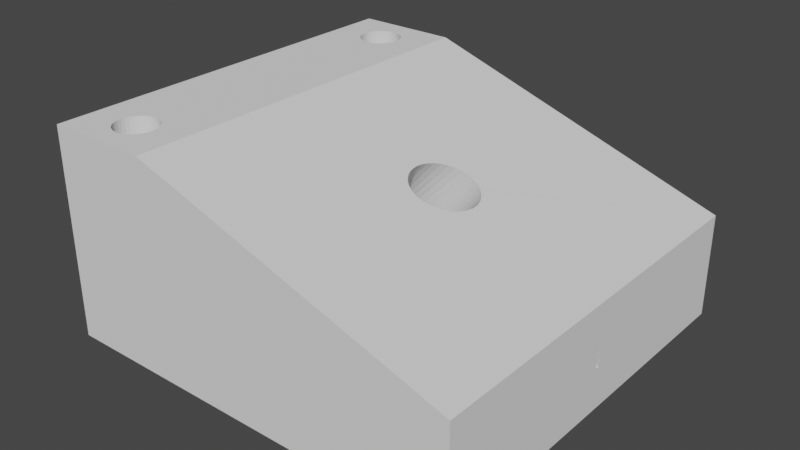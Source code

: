 # Source: VTX_Backstop.blend  (saved by Blender 2.81.16; exported with 4.5.12 LTS)
import bpy
from mathutils import Matrix  # noqa: F401  (used for matrix-valued properties, if any)

bpy.ops.wm.read_factory_settings(use_empty=True)
scene = bpy.context.scene
scene.name = 'Scene'

# ---- collections
col_collection = bpy.data.collections.new('Collection'); scene.collection.children.link(col_collection)

# ---- world
world_world = bpy.data.worlds.new('World'); scene.world = world_world
world_world.use_nodes = True; world_world.node_tree.nodes.clear()
_N = world_world.node_tree.nodes; _L = world_world.node_tree.links
n0 = _N.new('ShaderNodeOutputWorld'); n0.name = 'World Output'; n0.location = (300, 300)
n1 = _N.new('ShaderNodeBackground'); n1.name = 'Background'; n1.location = (10, 300)
n1.inputs[0].default_value = (0.05088, 0.05088, 0.05088, 1.0)
_L.new(n1.outputs[0], n0.inputs[0])
n0.is_active_output = True
world_world.color = (0.05088, 0.05088, 0.05088)
world_world.use_sun_shadow = False
world_world.sun_shadow_jitter_overblur = 0.0

# ---- meshes
me_plane = bpy.data.meshes.new('Plane')
me_plane.from_pydata([(-1.0, -1.0, 0.0), (1.0, -1.0, 0.0), (-1.0, 1.0, 0.0), (1.0, 1.0, 0.0), (-2.384e-07, 0.8947, 0.0), (0.07804, 0.8927, 0.0), (0.1531, 0.8867, 0.0), (0.2222, 0.877, 0.0), (0.2828, 0.8639, 0.0), (0.3326, 0.848, 0.0), (0.3696, 0.8298, 0.0), (0.3923, 0.81, 0.0), (0.4, 0.7895, 0.0), (0.3923, 0.7689, 0.0), (0.3696, 0.7492, 0.0), (0.3326, 0.731, 0.0), (0.2828, 0.715, 0.0), (0.2222, 0.702, 0.0), (0.1531, 0.6922, 0.0), (0.07804, 0.6862, 0.0), (-2.384e-07, 0.6842, 0.0), (-0.07804, 0.6862, 0.0), (-0.1531, 0.6922, 0.0), (-0.2222, 0.702, 0.0), (-0.2828, 0.715, 0.0), (-0.3326, 0.731, 0.0), (-0.3696, 0.7492, 0.0), (-0.3923, 0.7689, 0.0), (-0.4, 0.7895, 0.0), (-0.3923, 0.81, 0.0), (-0.3696, 0.8298, 0.0), (-0.3326, 0.848, 0.0), (-0.2828, 0.8639, 0.0), (-0.2222, 0.877, 0.0), (-0.1531, 0.8867, 0.0), (-0.07804, 0.8927, 0.0), (-2.98e-07, -0.6842, 0.0), (0.07804, -0.6862, 0.0), (0.1531, -0.6922, 0.0), (0.2222, -0.702, 0.0), (0.2828, -0.715, 0.0), (0.3326, -0.731, 0.0), (0.3696, -0.7492, 0.0), (0.3923, -0.7689, 0.0), (0.4, -0.7895, 0.0), (0.3923, -0.81, 0.0), (0.3696, -0.8298, 0.0), (0.3326, -0.848, 0.0), (0.2828, -0.8639, 0.0), (0.2222, -0.877, 0.0), (0.1531, -0.8867, 0.0), (0.07804, -0.8927, 0.0), (-2.31e-07, -0.8947, 0.0), (-0.07804, -0.8927, 0.0), (-0.1531, -0.8867, 0.0), (-0.2222, -0.877, 0.0), (-0.2828, -0.8639, 0.0), (-0.3326, -0.848, 0.0), (-0.3696, -0.8298, 0.0), (-0.3923, -0.81, 0.0), (-0.4, -0.7895, 0.0), (-0.3923, -0.7689, 0.0), (-0.3696, -0.7492, 0.0), (-0.3326, -0.731, 0.0), (-0.2828, -0.715, 0.0), (-0.2222, -0.702, 0.0), (-0.1531, -0.6922, 0.0), (-0.07804, -0.6862, 0.0), (-1.0, 1.0, 2.0), (-1.0, -1.0, 2.0), (1.0, -1.0, 2.0), (1.0, 1.0, 2.0), (-2.384e-07, 0.8947, 2.0), (0.07804, 0.8927, 2.0), (0.1531, 0.8867, 2.0), (0.2222, 0.877, 2.0), (0.2828, 0.8639, 2.0), (0.3326, 0.848, 2.0), (0.3696, 0.8298, 2.0), (0.3923, 0.81, 2.0), (0.4, 0.7895, 2.0), (0.3923, 0.7689, 2.0), (0.3696, 0.7492, 2.0), (0.3326, 0.731, 2.0), (0.2828, 0.715, 2.0), (0.2222, 0.702, 2.0), (0.1531, 0.6922, 2.0), (0.07804, 0.6862, 2.0), (-2.384e-07, 0.6842, 2.0), (-0.07804, 0.6862, 2.0), (-0.1531, 0.6922, 2.0), (-0.2222, 0.702, 2.0), (-0.2828, 0.715, 2.0), (-0.3326, 0.731, 2.0), (-0.3696, 0.7492, 2.0), (-0.3923, 0.7689, 2.0), (-0.4, 0.7895, 2.0), (-0.3923, 0.81, 2.0), (-0.3696, 0.8298, 2.0), (-0.3326, 0.848, 2.0), (-0.2828, 0.8639, 2.0), (-0.2222, 0.877, 2.0), (-0.1531, 0.8867, 2.0), (-0.07804, 0.8927, 2.0), (-2.98e-07, -0.6842, 2.0), (0.07804, -0.6862, 2.0), (0.1531, -0.6922, 2.0), (0.2222, -0.702, 2.0), (0.2828, -0.715, 2.0), (0.3326, -0.731, 2.0), (0.3696, -0.7492, 2.0), (0.3923, -0.7689, 2.0), (0.4, -0.7895, 2.0), (0.3923, -0.81, 2.0), (0.3696, -0.8298, 2.0), (0.3326, -0.848, 2.0), (0.2828, -0.8639, 2.0), (0.2222, -0.877, 2.0), (0.1531, -0.8867, 2.0), (0.07804, -0.8927, 2.0), (-2.31e-07, -0.8947, 2.0), (-0.07804, -0.8927, 2.0), (-0.1531, -0.8867, 2.0), (-0.2222, -0.877, 2.0), (-0.2828, -0.8639, 2.0), (-0.3326, -0.848, 2.0), (-0.3696, -0.8298, 2.0), (-0.3923, -0.81, 2.0), (-0.4, -0.7895, 2.0), (-0.3923, -0.7689, 2.0), (-0.3696, -0.7492, 2.0), (-0.3326, -0.731, 2.0), (-0.2828, -0.715, 2.0), (-0.2222, -0.702, 2.0), (-0.1531, -0.6922, 2.0), (-0.07804, -0.6862, 2.0), (7.0, -1.0, 0.0), (7.0, 1.0, 0.0), (7.0, -1.0, 1.0), (7.0, 1.0, 1.0), (-1.0, -0.5263, 1.5), (-1.0, -0.5263, 0.1), (-1.0, 0.5263, 0.1), (-1.0, 0.5263, 1.5), (7.0, -0.01, 0.6), (7.0, -0.01, 0.4), (7.0, 0.01, 0.4), (7.0, 0.01, 0.6), (2.983, 0.1683, 1.002), (3.103, 0.167, 0.9885), (3.22, 0.1592, 0.9752), (3.33, 0.1449, 0.9628), (3.429, 0.1245, 0.9517), (3.511, 0.09889, 0.9425), (3.573, 0.06893, 0.9355), (3.612, 0.03594, 0.9312), (3.625, 0.00136, 0.9297), (3.612, -0.03325, 0.9312), (3.573, -0.06632, 0.9355), (3.511, -0.09641, 0.9425), (3.429, -0.1222, 0.9517), (3.33, -0.1428, 0.9628), (3.22, -0.1573, 0.9752), (3.103, -0.1654, 0.9885), (2.983, -0.1669, 1.002), (2.866, -0.1621, 1.015), (2.756, -0.1512, 1.027), (2.657, -0.1349, 1.039), (2.571, -0.1138, 1.048), (2.502, -0.08884, 1.056), (2.451, -0.06089, 1.062), (2.42, -0.03092, 1.065), (2.409, 7.627e-05, 1.066), (2.42, 0.0311, 1.065), (2.451, 0.06113, 1.062), (2.502, 0.08919, 1.056), (2.571, 0.1143, 1.048), (2.657, 0.1355, 1.039), (2.756, 0.1521, 1.027), (2.866, 0.1632, 1.015), (3.958, 0.1604, 1.507), (4.073, 0.1573, 1.488), (4.184, 0.1479, 1.469), (4.285, 0.1328, 1.452), (4.375, 0.1125, 1.438), (4.448, 0.08777, 1.425), (4.502, 0.05956, 1.416), (4.535, 0.02896, 1.411), (4.547, -0.002865, 1.409), (4.535, -0.0347, 1.411), (4.502, -0.06532, 1.416), (4.448, -0.09357, 1.425), (4.375, -0.1184, 1.438), (4.285, -0.1387, 1.452), (4.184, -0.1539, 1.469), (4.073, -0.1633, 1.488), (3.958, -0.1666, 1.507), (3.843, -0.1635, 1.526), (3.732, -0.1543, 1.545), (3.63, -0.1393, 1.562), (3.54, -0.119, 1.577), (3.466, -0.09423, 1.589), (3.411, -0.06594, 1.598), (3.378, -0.03522, 1.604), (3.366, -0.003261, 1.606), (3.378, 0.02871, 1.604), (3.411, 0.05945, 1.598), (3.466, 0.08778, 1.589), (3.54, 0.1126, 1.577), (3.63, 0.1329, 1.562), (3.732, 0.148, 1.545), (3.843, 0.1573, 1.526)], [], [(0, 60, 59, 58, 57, 56, 55, 54, 53, 52, 51, 50, 49, 48, 47, 46, 45, 44, 1), (61, 60, 0, 2, 28, 27, 26, 25, 24, 23, 22, 21, 20, 19, 18, 17, 16, 15, 14, 13, 12, 3, 1, 44, 43, 42, 41, 40, 39, 38, 37, 36, 67, 66, 65, 64, 63, 62), (2, 3, 12, 11, 10, 9, 8, 7, 6, 5, 4, 35, 34, 33, 32, 31, 30, 29, 28), (69, 70, 112, 113, 114, 115, 116, 117, 118, 119, 120, 121, 122, 123, 124, 125, 126, 127, 128), (129, 130, 131, 132, 133, 134, 135, 104, 105, 106, 107, 108, 109, 110, 111, 112, 70, 71, 80, 81, 82, 83, 84, 85, 86, 87, 88, 89, 90, 91, 92, 93, 94, 95, 96, 68, 69, 128), (68, 96, 97, 98, 99, 100, 101, 102, 103, 72, 73, 74, 75, 76, 77, 78, 79, 80, 71), (11, 12, 80, 79), (64, 65, 133, 132), (38, 39, 107, 106), (12, 13, 81, 80), (65, 66, 134, 133), (39, 40, 108, 107), (13, 14, 82, 81), (66, 67, 135, 134), (40, 41, 109, 108), (14, 15, 83, 82), (67, 36, 104, 135), (41, 42, 110, 109), (15, 16, 84, 83), (42, 43, 111, 110), (16, 17, 85, 84), (43, 44, 112, 111), (17, 18, 86, 85), (44, 45, 113, 112), (18, 19, 87, 86), (45, 46, 114, 113), (19, 20, 88, 87), (46, 47, 115, 114), (20, 21, 89, 88), (47, 48, 116, 115), (21, 22, 90, 89), (48, 49, 117, 116), (22, 23, 91, 90), (49, 50, 118, 117), (23, 24, 92, 91), (50, 51, 119, 118), (24, 25, 93, 92), (51, 52, 120, 119), (25, 26, 94, 93), (52, 53, 121, 120), (26, 27, 95, 94), (2, 142, 143, 140, 69, 68), (53, 54, 122, 121), (27, 28, 96, 95), (0, 1, 70, 69), (54, 55, 123, 122), (28, 29, 97, 96), (70, 1, 136, 138), (55, 56, 124, 123), (29, 30, 98, 97), (3, 2, 68, 71), (56, 57, 125, 124), (30, 31, 99, 98), (4, 5, 73, 72), (57, 58, 126, 125), (31, 32, 100, 99), (5, 6, 74, 73), (58, 59, 127, 126), (32, 33, 101, 100), (6, 7, 75, 74), (59, 60, 128, 127), (33, 34, 102, 101), (7, 8, 76, 75), (60, 61, 129, 128), (34, 35, 103, 102), (8, 9, 77, 76), (61, 62, 130, 129), (35, 4, 72, 103), (9, 10, 78, 77), (62, 63, 131, 130), (36, 37, 105, 104), (10, 11, 79, 78), (63, 64, 132, 131), (37, 38, 106, 105), (136, 145, 144, 147, 139, 138), (71, 180, 181, 182, 183, 184, 185, 186, 187, 188, 189, 190, 191, 192, 193, 194, 195, 196, 70, 138, 139), (1, 3, 137, 136), (3, 71, 139, 137), (69, 140, 141, 142, 2, 0), (139, 147, 146, 145, 136, 137), (145, 146, 142, 141), (146, 147, 143, 142), (147, 144, 140, 164, 163, 162, 161, 160, 159, 158, 157, 156, 155, 154, 153, 152, 151, 150, 149, 148, 143), (144, 145, 141, 140), (143, 148, 179, 178, 177, 176, 175, 174, 173, 172, 171, 170, 169, 168, 167, 166, 165, 164, 140), (180, 211, 179, 148), (70, 196, 197, 198, 199, 200, 201, 202, 203, 204, 205, 206, 207, 208, 209, 210, 211, 180, 71), (211, 210, 178, 179), (210, 209, 177, 178), (209, 208, 176, 177), (208, 207, 175, 176), (207, 206, 174, 175), (206, 205, 173, 174), (205, 204, 172, 173), (204, 203, 171, 172), (203, 202, 170, 171), (202, 201, 169, 170), (201, 200, 168, 169), (200, 199, 167, 168), (199, 198, 166, 167), (198, 197, 165, 166), (197, 196, 164, 165), (196, 195, 163, 164), (195, 194, 162, 163), (194, 193, 161, 162), (193, 192, 160, 161), (192, 191, 159, 160), (191, 190, 158, 159), (190, 189, 157, 158), (189, 188, 156, 157), (188, 187, 155, 156), (187, 186, 154, 155), (186, 185, 153, 154), (185, 184, 152, 153), (184, 183, 151, 152), (183, 182, 150, 151), (182, 181, 149, 150), (181, 180, 148, 149)])
_uv = me_plane.uv_layers.new(name='UVMap')
_uv.uv.foreach_set('vector', [0.0, 0.0, 0.3, 0.1053, 0.3038, 0.095, 0.3152, 0.08512, 0.3337, 0.07602, 0.3586, 0.06805, 0.3889, 0.0615, 0.4235, 0.05664, 0.461, 0.05364, 0.5, 0.05263, 0.539, 0.05364, 0.5765, 0.05664, 0.6111, 0.0615, 0.6414, 0.06805, 0.6663, 0.07602, 0.6848, 0.08512, 0.6962, 0.095, 0.7, 0.1053, 1.0, 0.0, 0.3038, 0.1155, 0.3, 0.1053, 0.0, 0.0, 0.0, 1.0, 0.3, 0.8947, 0.3038, 0.8845, 0.3152, 0.8746, 0.3337, 0.8655, 0.3586, 0.8575, 0.3889, 0.851, 0.4235, 0.8461, 0.461, 0.8431, 0.5, 0.8421, 0.539, 0.8431, 0.5765, 0.8461, 0.6111, 0.851, 0.6414, 0.8575, 0.6663, 0.8655, 0.6848, 0.8746, 0.6962, 0.8845, 0.7, 0.8947, 1.0, 1.0, 1.0, 0.0, 0.7, 0.1053, 0.6962, 0.1155, 0.6848, 0.1254, 0.6663, 0.1345, 0.6414, 0.1425, 0.6111, 0.149, 0.5765, 0.1539, 0.539, 0.1569, 0.5, 0.1579, 0.461, 0.1569, 0.4235, 0.1539, 0.3889, 0.149, 0.3586, 0.1425, 0.3337, 0.1345, 0.3152, 0.1254, 0.0, 1.0, 1.0, 1.0, 0.7, 0.8947, 0.6962, 0.905, 0.6848, 0.9149, 0.6663, 0.924, 0.6414, 0.932, 0.6111, 0.9385, 0.5765, 0.9434, 0.539, 0.9464, 0.5, 0.9474, 0.461, 0.9464, 0.4235, 0.9434, 0.3889, 0.9385, 0.3586, 0.932, 0.3337, 0.924, 0.3152, 0.9149, 0.3038, 0.905, 0.3, 0.8947, 0.0, 0.0, 1.0, 0.0, 0.7, 0.1053, 0.6962, 0.095, 0.6848, 0.08512, 0.6663, 0.07602, 0.6414, 0.06805, 0.6111, 0.0615, 0.5765, 0.05664, 0.539, 0.05364, 0.5, 0.05263, 0.461, 0.05364, 0.4235, 0.05664, 0.3889, 0.0615, 0.3586, 0.06805, 0.3337, 0.07602, 0.3152, 0.08512, 0.3038, 0.095, 0.3, 0.1053, 0.3038, 0.1155, 0.3152, 0.1254, 0.3337, 0.1345, 0.3586, 0.1425, 0.3889, 0.149, 0.4235, 0.1539, 0.461, 0.1569, 0.5, 0.1579, 0.539, 0.1569, 0.5765, 0.1539, 0.6111, 0.149, 0.6414, 0.1425, 0.6663, 0.1345, 0.6848, 0.1254, 0.6962, 0.1155, 0.7, 0.1053, 1.0, 0.0, 1.0, 1.0, 0.7, 0.8947, 0.6962, 0.8845, 0.6848, 0.8746, 0.6663, 0.8655, 0.6414, 0.8575, 0.6111, 0.851, 0.5765, 0.8461, 0.539, 0.8431, 0.5, 0.8421, 0.461, 0.8431, 0.4235, 0.8461, 0.3889, 0.851, 0.3586, 0.8575, 0.3337, 0.8655, 0.3152, 0.8746, 0.3038, 0.8845, 0.3, 0.8947, 0.0, 1.0, 0.0, 0.0, 0.3, 0.1053, 0.0, 1.0, 0.3, 0.8947, 0.3038, 0.905, 0.3152, 0.9149, 0.3337, 0.924, 0.3586, 0.932, 0.3889, 0.9385, 0.4235, 0.9434, 0.461, 0.9464, 0.5, 0.9474, 0.539, 0.9464, 0.5765, 0.9434, 0.6111, 0.9385, 0.6414, 0.932, 0.6663, 0.924, 0.6848, 0.9149, 0.6962, 0.905, 0.7, 0.8947, 1.0, 1.0, 0.6962, 0.905, 0.7, 0.8947, 0.7, 0.8947, 0.6962, 0.905, 0.3586, 0.1425, 0.3889, 0.149, 0.3889, 0.149, 0.3586, 0.1425, 0.5765, 0.1539, 0.6111, 0.149, 0.6111, 0.149, 0.5765, 0.1539, 0.7, 0.8947, 0.6962, 0.8845, 0.6962, 0.8845, 0.7, 0.8947, 0.3889, 0.149, 0.4235, 0.1539, 0.4235, 0.1539, 0.3889, 0.149, 0.6111, 0.149, 0.6414, 0.1425, 0.6414, 0.1425, 0.6111, 0.149, 0.6962, 0.8845, 0.6848, 0.8746, 0.6848, 0.8746, 0.6962, 0.8845, 0.4235, 0.1539, 0.461, 0.1569, 0.461, 0.1569, 0.4235, 0.1539, 0.6414, 0.1425, 0.6663, 0.1345, 0.6663, 0.1345, 0.6414, 0.1425, 0.6848, 0.8746, 0.6663, 0.8655, 0.6663, 0.8655, 0.6848, 0.8746, 0.461, 0.1569, 0.5, 0.1579, 0.5, 0.1579, 0.461, 0.1569, 0.6663, 0.1345, 0.6848, 0.1254, 0.6848, 0.1254, 0.6663, 0.1345, 0.6663, 0.8655, 0.6414, 0.8575, 0.6414, 0.8575, 0.6663, 0.8655, 0.6848, 0.1254, 0.6962, 0.1155, 0.6962, 0.1155, 0.6848, 0.1254, 0.6414, 0.8575, 0.6111, 0.851, 0.6111, 0.851, 0.6414, 0.8575, 0.6962, 0.1155, 0.7, 0.1053, 0.7, 0.1053, 0.6962, 0.1155, 0.6111, 0.851, 0.5765, 0.8461, 0.5765, 0.8461, 0.6111, 0.851, 0.7, 0.1053, 0.6962, 0.095, 0.6962, 0.095, 0.7, 0.1053, 0.5765, 0.8461, 0.539, 0.8431, 0.539, 0.8431, 0.5765, 0.8461, 0.6962, 0.095, 0.6848, 0.08512, 0.6848, 0.08512, 0.6962, 0.095, 0.539, 0.8431, 0.5, 0.8421, 0.5, 0.8421, 0.539, 0.8431, 0.6848, 0.08512, 0.6663, 0.07602, 0.6663, 0.07602, 0.6848, 0.08512, 0.5, 0.8421, 0.461, 0.8431, 0.461, 0.8431, 0.5, 0.8421, 0.6663, 0.07602, 0.6414, 0.06805, 0.6414, 0.06805, 0.6663, 0.07602, 0.461, 0.8431, 0.4235, 0.8461, 0.4235, 0.8461, 0.461, 0.8431, 0.6414, 0.06805, 0.6111, 0.0615, 0.6111, 0.0615, 0.6414, 0.06805, 0.4235, 0.8461, 0.3889, 0.851, 0.3889, 0.851, 0.4235, 0.8461, 0.6111, 0.0615, 0.5765, 0.05664, 0.5765, 0.05664, 0.6111, 0.0615, 0.3889, 0.851, 0.3586, 0.8575, 0.3586, 0.8575, 0.3889, 0.851, 0.5765, 0.05664, 0.539, 0.05364, 0.539, 0.05364, 0.5765, 0.05664, 0.3586, 0.8575, 0.3337, 0.8655, 0.3337, 0.8655, 0.3586, 0.8575, 0.539, 0.05364, 0.5, 0.05263, 0.5, 0.05263, 0.539, 0.05364, 0.3337, 0.8655, 0.3152, 0.8746, 0.3152, 0.8746, 0.3337, 0.8655, 0.5, 0.05263, 0.461, 0.05364, 0.461, 0.05364, 0.5, 0.05263, 0.3152, 0.8746, 0.3038, 0.8845, 0.3038, 0.8845, 0.3152, 0.8746, 0.0, 1.0, 0.0, 0.7632, 0.0, 0.7632, 0.0, 0.2368, 0.0, 0.0, 0.0, 1.0, 0.461, 0.05364, 0.4235, 0.05664, 0.4235, 0.05664, 0.461, 0.05364, 0.3038, 0.8845, 0.3, 0.8947, 0.3, 0.8947, 0.3038, 0.8845, 0.0, 0.0, 1.0, 0.0, 1.0, 0.0, 0.0, 0.0, 0.4235, 0.05664, 0.3889, 0.0615, 0.3889, 0.0615, 0.4235, 0.05664, 0.3, 0.8947, 0.3038, 0.905, 0.3038, 0.905, 0.3, 0.8947, 1.0, 0.0, 1.0, 0.0, 1.0, 0.0, 1.0, 0.0, 0.3889, 0.0615, 0.3586, 0.06805, 0.3586, 0.06805, 0.3889, 0.0615, 0.3038, 0.905, 0.3152, 0.9149, 0.3152, 0.9149, 0.3038, 0.905, 1.0, 1.0, 0.0, 1.0, 0.0, 1.0, 1.0, 1.0, 0.3586, 0.06805, 0.3337, 0.07602, 0.3337, 0.07602, 0.3586, 0.06805, 0.3152, 0.9149, 0.3337, 0.924, 0.3337, 0.924, 0.3152, 0.9149, 0.5, 0.9474, 0.539, 0.9464, 0.539, 0.9464, 0.5, 0.9474, 0.3337, 0.07602, 0.3152, 0.08512, 0.3152, 0.08512, 0.3337, 0.07602, 0.3337, 0.924, 0.3586, 0.932, 0.3586, 0.932, 0.3337, 0.924, 0.539, 0.9464, 0.5765, 0.9434, 0.5765, 0.9434, 0.539, 0.9464, 0.3152, 0.08512, 0.3038, 0.095, 0.3038, 0.095, 0.3152, 0.08512, 0.3586, 0.932, 0.3889, 0.9385, 0.3889, 0.9385, 0.3586, 0.932, 0.5765, 0.9434, 0.6111, 0.9385, 0.6111, 0.9385, 0.5765, 0.9434, 0.3038, 0.095, 0.3, 0.1053, 0.3, 0.1053, 0.3038, 0.095, 0.3889, 0.9385, 0.4235, 0.9434, 0.4235, 0.9434, 0.3889, 0.9385, 0.6111, 0.9385, 0.6414, 0.932, 0.6414, 0.932, 0.6111, 0.9385, 0.3, 0.1053, 0.3038, 0.1155, 0.3038, 0.1155, 0.3, 0.1053, 0.4235, 0.9434, 0.461, 0.9464, 0.461, 0.9464, 0.4235, 0.9434, 0.6414, 0.932, 0.6663, 0.924, 0.6663, 0.924, 0.6414, 0.932, 0.3038, 0.1155, 0.3152, 0.1254, 0.3152, 0.1254, 0.3038, 0.1155, 0.461, 0.9464, 0.5, 0.9474, 0.5, 0.9474, 0.461, 0.9464, 0.6663, 0.924, 0.6848, 0.9149, 0.6848, 0.9149, 0.6663, 0.924, 0.3152, 0.1254, 0.3337, 0.1345, 0.3337, 0.1345, 0.3152, 0.1254, 0.5, 0.1579, 0.539, 0.1569, 0.539, 0.1569, 0.5, 0.1579, 0.6848, 0.9149, 0.6962, 0.905, 0.6962, 0.905, 0.6848, 0.9149, 0.3337, 0.1345, 0.3586, 0.1425, 0.3586, 0.1425, 0.3337, 0.1345, 0.539, 0.1569, 0.5765, 0.1539, 0.5765, 0.1539, 0.539, 0.1569, 1.0, 0.0, 1.0, 0.4737, 1.0, 0.4737, 1.0, 0.5263, 1.0, 1.0, 1.0, 0.0, 1.0, 1.0, 1.0, 0.5802, 1.0, 0.5786, 1.0, 0.574, 1.0, 0.5664, 1.0, 0.5563, 1.0, 0.5439, 1.0, 0.5298, 1.0, 0.5145, 1.0, 0.4986, 1.0, 0.4827, 1.0, 0.4673, 1.0, 0.4532, 1.0, 0.4408, 1.0, 0.4306, 1.0, 0.423, 1.0, 0.4183, 1.0, 0.4167, 1.0, 0.0, 1.0, 0.0, 1.0, 1.0, 1.0, 0.0, 1.0, 1.0, 1.0, 1.0, 1.0, 0.0, 1.0, 1.0, 1.0, 1.0, 1.0, 1.0, 1.0, 1.0, 0.0, 0.0, 0.0, 0.2368, 0.0, 0.2368, 0.0, 0.7632, 0.0, 1.0, 0.0, 0.0, 1.0, 1.0, 1.0, 0.5263, 1.0, 0.5263, 1.0, 0.4737, 1.0, 0.0, 1.0, 1.0, 1.0, 0.4737, 1.0, 0.5263, 0.0, 0.7632, 0.0, 0.2368, 1.0, 0.5263, 1.0, 0.5263, 0.0, 0.7632, 0.0, 0.7632, 1.0, 0.5263, 1.0, 0.4737, 0.0, 0.2368, 0.6255, 0.4165, 0.6404, 0.4173, 0.6551, 0.4213, 0.6689, 0.4286, 0.6812, 0.4389, 0.6915, 0.4518, 0.6992, 0.4668, 0.704, 0.4834, 0.7057, 0.5007, 0.704, 0.518, 0.6992, 0.5345, 0.6915, 0.5494, 0.6812, 0.5623, 0.6689, 0.5724, 0.6551, 0.5796, 0.6404, 0.5835, 0.6255, 0.5841, 0.0, 0.7632, 1.0, 0.4737, 1.0, 0.4737, 0.0, 0.2368, 0.0, 0.2368, 0.0, 0.7632, 0.6255, 0.5841, 0.6109, 0.5816, 0.5971, 0.576, 0.5847, 0.5678, 0.5739, 0.5571, 0.5653, 0.5446, 0.5589, 0.5306, 0.555, 0.5155, 0.5537, 0.5, 0.555, 0.4845, 0.5589, 0.4695, 0.5653, 0.4556, 0.5739, 0.4431, 0.5847, 0.4326, 0.5971, 0.4244, 0.6109, 0.419, 0.6255, 0.4165, 0.0, 0.2368, 1.0, 0.5802, 1.0, 0.5787, 0.6109, 0.5816, 0.6255, 0.5841, 1.0, 0.0, 1.0, 0.4167, 1.0, 0.4182, 1.0, 0.4228, 1.0, 0.4304, 1.0, 0.4405, 1.0, 0.4529, 1.0, 0.467, 1.0, 0.4824, 1.0, 0.4984, 1.0, 0.5144, 1.0, 0.5297, 1.0, 0.5439, 1.0, 0.5563, 1.0, 0.5665, 1.0, 0.574, 1.0, 0.5787, 1.0, 0.5802, 1.0, 1.0, 1.0, 0.5787, 1.0, 0.574, 0.5971, 0.576, 0.6109, 0.5816, 1.0, 0.574, 1.0, 0.5665, 0.5847, 0.5678, 0.5971, 0.576, 1.0, 0.5665, 1.0, 0.5563, 0.5739, 0.5571, 0.5847, 0.5678, 1.0, 0.5563, 1.0, 0.5439, 0.5653, 0.5446, 0.5739, 0.5571, 1.0, 0.5439, 1.0, 0.5297, 0.5589, 0.5306, 0.5653, 0.5446, 1.0, 0.5297, 1.0, 0.5144, 0.555, 0.5155, 0.5589, 0.5306, 1.0, 0.5144, 1.0, 0.4984, 0.5537, 0.5, 0.555, 0.5155, 1.0, 0.4984, 1.0, 0.4824, 0.555, 0.4845, 0.5537, 0.5, 1.0, 0.4824, 1.0, 0.467, 0.5589, 0.4695, 0.555, 0.4845, 1.0, 0.467, 1.0, 0.4529, 0.5653, 0.4556, 0.5589, 0.4695, 1.0, 0.4529, 1.0, 0.4405, 0.5739, 0.4431, 0.5653, 0.4556, 1.0, 0.4405, 1.0, 0.4304, 0.5847, 0.4326, 0.5739, 0.4431, 1.0, 0.4304, 1.0, 0.4228, 0.5971, 0.4244, 0.5847, 0.4326, 1.0, 0.4228, 1.0, 0.4182, 0.6109, 0.419, 0.5971, 0.4244, 1.0, 0.4182, 1.0, 0.4167, 0.6255, 0.4165, 0.6109, 0.419, 1.0, 0.4167, 1.0, 0.4183, 0.6404, 0.4173, 0.6255, 0.4165, 1.0, 0.4183, 1.0, 0.423, 0.6551, 0.4213, 0.6404, 0.4173, 1.0, 0.423, 1.0, 0.4306, 0.6689, 0.4286, 0.6551, 0.4213, 1.0, 0.4306, 1.0, 0.4408, 0.6812, 0.4389, 0.6689, 0.4286, 1.0, 0.4408, 1.0, 0.4532, 0.6915, 0.4518, 0.6812, 0.4389, 1.0, 0.4532, 1.0, 0.4673, 0.6992, 0.4668, 0.6915, 0.4518, 1.0, 0.4673, 1.0, 0.4827, 0.704, 0.4834, 0.6992, 0.4668, 1.0, 0.4827, 1.0, 0.4986, 0.7057, 0.5007, 0.704, 0.4834, 1.0, 0.4986, 1.0, 0.5145, 0.704, 0.518, 0.7057, 0.5007, 1.0, 0.5145, 1.0, 0.5298, 0.6992, 0.5345, 0.704, 0.518, 1.0, 0.5298, 1.0, 0.5439, 0.6915, 0.5494, 0.6992, 0.5345, 1.0, 0.5439, 1.0, 0.5563, 0.6812, 0.5623, 0.6915, 0.5494, 1.0, 0.5563, 1.0, 0.5664, 0.6689, 0.5724, 0.6812, 0.5623, 1.0, 0.5664, 1.0, 0.574, 0.6551, 0.5796, 0.6689, 0.5724, 1.0, 0.574, 1.0, 0.5786, 0.6404, 0.5835, 0.6551, 0.5796, 1.0, 0.5786, 1.0, 0.5802, 0.6255, 0.5841, 0.6404, 0.5835])
me_plane.use_remesh_fix_poles = True
me_plane.use_remesh_preserve_attributes = False
me_plane.use_mirror_vertex_groups = False
me_plane.update()

# ---- objects
ob_plane = bpy.data.objects.new('Plane', me_plane)

# ---- transforms, parenting, visibility, modifiers, constraints
ob_plane.location = (0.0, 0.0, 0.0)
ob_plane.scale = (0.5, 1.9, 1.0)
ob_plane.lineart.crease_threshold = 0.0

# ---- collection membership
col_collection.objects.link(ob_plane)

# ---- scene / render settings (as saved in the file)
scene.frame_start = 1; scene.frame_end = 250; scene.frame_set(1)
scene.render.engine = 'BLENDER_EEVEE_NEXT'
scene.cycles.use_denoising = False
scene.cycles.samples = 128
scene.cycles.sampling_pattern = 'TABULATED_SOBOL'
scene.cycles.use_adaptive_sampling = False
scene.cycles.use_light_tree = False
scene.view_settings.view_transform = 'Filmic'
scene.unit_settings.scale_length = 0.01
bpy.context.view_layer.update()

# ---- added for rendering (the .blend has no active camera and no usable light): camera, sun
cam_auto = bpy.data.cameras.new('AutoCamera')
cam_auto.lens = 50.0
cam_auto.sensor_width = 36.0
cam_auto.clip_end = 1000.0
ob_auto_camera = bpy.data.objects.new('AutoCamera', cam_auto)
scene.collection.objects.link(ob_auto_camera)
ob_auto_camera.location = (6.92974, -6.51568, 5.34379)
ob_auto_camera.rotation_euler = (1.09748, -7.21219e-08, 0.694738)
scene.camera = ob_auto_camera
light_auto_sun = bpy.data.lights.new('AutoSun', 'SUN')
light_auto_sun.energy = 3.0
light_auto_sun.angle = 0.0523599
ob_auto_sun = bpy.data.objects.new('AutoSun', light_auto_sun)
scene.collection.objects.link(ob_auto_sun)
ob_auto_sun.rotation_euler = (0.872665, 0.174533, 0.523599)
bpy.context.view_layer.update()
